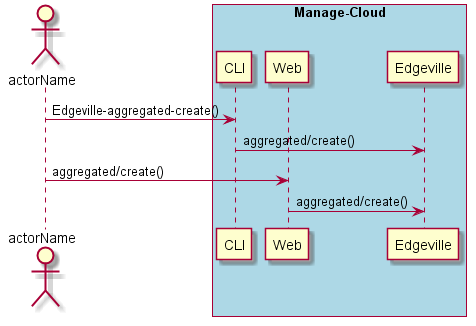

The diagram above was rendered by PlantUML. Its source (embedded in the PNG):
@startuml
Actor "actorName" as A

box "Manage-Cloud" #lightblue
participant CLI as CLI
participant Web as Web
participant "Edgeville" as S
A -> CLI : Edgeville-aggregated-create()
CLI -> S : aggregated/create()
A -> Web : aggregated/create()
Web -> S : aggregated/create()
end box

@enduml